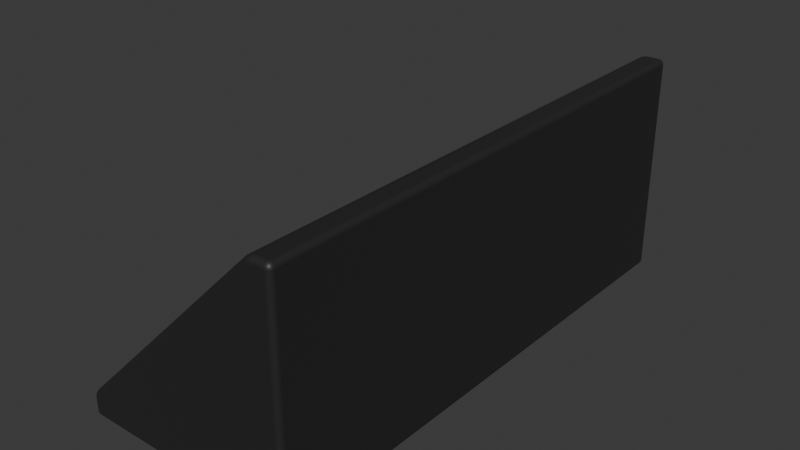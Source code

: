 # Source: blend.blend  (saved by Blender 4.3.34; exported with 4.5.12 LTS)
import bpy
from mathutils import Matrix  # noqa: F401  (used for matrix-valued properties, if any)

bpy.ops.wm.read_factory_settings(use_empty=True)
scene = bpy.context.scene
scene.name = 'Scene'

# ---- collections
col_buttons = bpy.data.collections.new('Buttons'); scene.collection.children.link(col_buttons)

# ---- images (referenced by path relative to the original .blend; pixels are not part of the script)
import os
ASSET_DIR = os.environ.get("B2B_ASSET_DIR", "")  # directory of the original .blend (textures are referenced by path, not embedded)
HERE = os.path.dirname(os.path.abspath(__file__))  # packed textures are extracted next to this script under _unpacked/

def load_image(name, relpath, width, height, colorspace="sRGB"):
    """Load a texture the original file referenced (path relative to the .blend, or extracted next to this script)."""
    p = next((c for c in (os.path.join(HERE, relpath), os.path.join(ASSET_DIR, relpath)) if relpath and os.path.exists(c)), "")
    if p:
        img = bpy.data.images.load(p, check_existing=True)
        img.name = name
    else:  # same state as the original file: an image datablock whose file is absent (Cycles renders it pink)
        img = bpy.data.images.new(name, width, height)
        img.source = "FILE"
        img.filepath = "//" + (relpath or name)
    img.colorspace_settings.name = colorspace
    return img
img_map_png = load_image('map.png', 'map.png', 1024, 1024, 'sRGB')

# ---- materials (node trees are filled in below, after node groups)
mat_material_001 = bpy.data.materials.new('Material.001')
mat_material_002 = bpy.data.materials.new('Material.002')

# ---- material node trees
mat_material_001.use_nodes = True; mat_material_001.node_tree.nodes.clear()
_N = mat_material_001.node_tree.nodes; _L = mat_material_001.node_tree.links
n0 = _N.new('ShaderNodeBsdfPrincipled'); n0.name = 'Principled BSDF'; n0.location = (10, 300)
n1 = _N.new('ShaderNodeOutputMaterial'); n1.name = 'Material Output'; n1.location = (300, 300)
n2 = _N.new('ShaderNodeRGB'); n2.name = 'RGB'; n2.location = (-280, 280)
n2.outputs[0].default_value = (0.02198, 0.02198, 0.02198, 1.0)
_L.new(n0.outputs[0], n1.inputs[0])
_L.new(n2.outputs[0], n0.inputs[0])
n1.is_active_output = True
mat_material_002.use_nodes = True; mat_material_002.node_tree.nodes.clear()
_N = mat_material_002.node_tree.nodes; _L = mat_material_002.node_tree.links
n0 = _N.new('ShaderNodeBsdfPrincipled'); n0.name = 'Principled BSDF'; n0.location = (10, 300)
n1 = _N.new('ShaderNodeOutputMaterial'); n1.name = 'Material Output'; n1.location = (300, 300)
n2 = _N.new('ShaderNodeTexImage'); n2.name = 'Image Texture'; n2.location = (-280, 280)
n2.image = img_map_png
_L.new(n0.outputs[0], n1.inputs[0])
_L.new(n2.outputs[0], n0.inputs[0])
n1.is_active_output = True

# ---- world
world_world = bpy.data.worlds.new('World'); scene.world = world_world
world_world.use_nodes = True; world_world.node_tree.nodes.clear()
_N = world_world.node_tree.nodes; _L = world_world.node_tree.links
n0 = _N.new('ShaderNodeOutputWorld'); n0.name = 'World Output'; n0.location = (300, 300)
n1 = _N.new('ShaderNodeBackground'); n1.name = 'Background'; n1.location = (10, 300)
n1.inputs[0].default_value = (0.05088, 0.05088, 0.05088, 1.0)
_L.new(n1.outputs[0], n0.inputs[0])
n0.is_active_output = True
world_world.color = (0.05088, 0.05088, 0.05088)
world_world.sun_shadow_jitter_overblur = 0.0

# ---- meshes
me_cube_015 = bpy.data.meshes.new('Cube.015')
me_cube_015.from_pydata([(1.003, 0.1822, 0.8291), (0.8614, 0.1822, 0.9705), (-0.6942, 0.1822, -0.868), (-0.8356, 0.1822, -0.7266), (1.003, 2.182, 0.8291), (0.8614, 2.182, 0.9705), (-0.6942, 2.182, -0.868), (-0.8356, 2.182, -0.7266), (-0.8897, -2.366, -0.9156), (-0.8897, 2.358, -0.9156), (1.11, -2.366, -0.9156), (1.11, -2.366, 1.084), (1.11, 2.358, -0.9156), (1.11, 2.358, 1.084), (0.9094, -2.366, 1.084), (-0.8897, -2.366, -0.7147), (-0.8897, 2.358, -0.7147), (0.9094, 2.358, 1.084), (-0.8897, -2.144, -0.9156), (-0.8897, 2.14, -0.9156), (1.11, 2.14, -0.9156), (1.11, -2.144, -0.9156), (1.11, 2.14, 1.084), (1.11, -2.144, 1.084), (0.9094, -2.144, 1.084), (0.9094, 2.14, 1.084), (-0.8897, 2.14, -0.7147), (-0.8897, -2.144, -0.7147), (0.8278, -2.144, 0.866), (-0.7179, -2.144, -0.6797), (-0.7179, 2.14, -0.6797), (0.8278, 2.14, 0.866), (0.7594, -2.366, 0.9344), (-0.7863, -2.366, -0.6113), (-0.7863, 2.358, -0.6113), (0.7594, 2.358, 0.9344), (0.7594, 2.14, 0.9344), (-0.7863, 2.14, -0.6113), (-0.7863, -2.144, -0.6113), (0.7594, -2.144, 0.9344), (1.003, -2.225, 0.8291), (0.8614, -2.225, 0.9705), (-0.6942, -2.225, -0.868), (-0.8356, -2.225, -0.7266), (1.003, 0.1752, 0.8291), (0.8614, 0.1752, 0.9705), (-0.6942, 0.1752, -0.868), (-0.8356, 0.1752, -0.7266)], [], [(0, 1, 3, 2), (2, 3, 7, 6), (6, 7, 5, 4), (4, 5, 1, 0), (2, 6, 4, 0), (7, 3, 1, 5), (13, 17, 25, 22), (23, 24, 14, 11), (12, 13, 22, 20), (19, 26, 16, 9), (25, 17, 35, 36), (37, 34, 16, 26), (33, 38, 27, 15), (18, 21, 10, 8), (9, 12, 20, 19), (21, 23, 11, 10), (9, 16, 34, 35, 17, 13, 12), (25, 36, 39, 24), (21, 18, 19, 20), (26, 19, 18, 27), (23, 21, 20, 22), (24, 23, 22, 25), (8, 15, 27, 18), (30, 29, 28, 31), (37, 26, 27, 38), (10, 11, 14, 32, 33, 15, 8), (38, 39, 28, 29), (34, 37, 36, 35), (38, 33, 32, 39), (14, 24, 39, 32), (36, 37, 30, 31), (39, 36, 31, 28), (37, 38, 29, 30), (40, 41, 43, 42), (42, 43, 47, 46), (46, 47, 45, 44), (44, 45, 41, 40), (42, 46, 44, 40), (47, 43, 41, 45)])
me_cube_015.polygons.foreach_set('material_index', [0, 0, 0, 0, 0, 0, 0, 0, 0, 0, 0, 0, 0, 0, 0, 0, 0, 0, 0, 0, 0, 0, 0, 0, 0, 0, 0, 0, 0, 0, 0, 0, 0, 1, 1, 1, 1, 1, 1])
_uv = me_cube_015.uv_layers.new(name='UVMap')
_uv.uv.foreach_set('vector', [0.375, 0.0, 0.625, 0.0, 0.625, 0.25, 0.375, 0.25, 0.375, 0.25, 0.625, 0.25, 0.625, 0.5, 0.375, 0.5, 0.375, 0.5, 0.625, 0.5, 0.625, 0.75, 0.375, 0.75, 0.375, 0.75, 0.625, 0.75, 0.625, 1.0, 0.375, 1.0, 0.125, 0.5, 0.375, 0.5, 0.375, 0.75, 0.125, 0.75, 0.0, 0.0, 1.0, 0.0, 1.0, 1.0, 0.0, 1.0, 0.625, 0.5, 0.6501, 0.5, 0.6501, 0.5115, 0.625, 0.5115, 0.625, 0.7382, 0.6501, 0.7382, 0.6501, 0.75, 0.625, 0.75, 0.375, 0.5, 0.625, 0.5, 0.625, 0.5115, 0.375, 0.5115, 0.375, 0.2385, 0.4001, 0.2385, 0.4001, 0.25, 0.375, 0.25, 0.625, 0.2385, 0.625, 0.25, 0.6063, 0.25, 0.6063, 0.2385, 0.413, 0.2385, 0.413, 0.25, 0.4001, 0.25, 0.4001, 0.2385, 0.413, 0.0, 0.413, 0.01177, 0.4001, 0.01177, 0.4001, 0.0, 0.125, 0.7382, 0.375, 0.7382, 0.375, 0.75, 0.125, 0.75, 0.125, 0.5, 0.375, 0.5, 0.375, 0.5115, 0.125, 0.5115, 0.375, 0.7382, 0.625, 0.7382, 0.625, 0.75, 0.375, 0.75, 0.375, 0.25, 0.4001, 0.25, 0.413, 0.2629, 0.6063, 0.4561, 0.625, 0.4749, 0.625, 0.5, 0.375, 0.5, 0.625, 0.2385, 0.6063, 0.2385, 0.6063, 0.01177, 0.625, 0.01177, 0.375, 0.7382, 0.125, 0.7382, 0.125, 0.5115, 0.375, 0.5115, 0.4001, 0.2385, 0.375, 0.2385, 0.375, 0.01177, 0.4001, 0.01177, 0.625, 0.7382, 0.375, 0.7382, 0.375, 0.5115, 0.625, 0.5115, 0.6501, 0.7382, 0.625, 0.7382, 0.625, 0.5115, 0.6501, 0.5115, 0.375, 0.0, 0.4001, 0.0, 0.4001, 0.01177, 0.375, 0.01177, 0.413, 0.2385, 0.413, 0.01177, 0.6063, 0.01177, 0.6063, 0.2385, 0.413, 0.2385, 0.4001, 0.2385, 0.4001, 0.01177, 0.413, 0.01177, 0.375, 0.75, 0.625, 0.75, 0.625, 0.7751, 0.6063, 0.7939, 0.413, 0.9871, 0.4001, 1.0, 0.375, 1.0, 0.413, 0.01177, 0.6063, 0.01177, 0.6063, 0.01177, 0.413, 0.01177, 0.413, 0.25, 0.413, 0.2385, 0.6063, 0.2385, 0.6063, 0.25, 0.413, 0.01177, 0.413, 0.0, 0.6063, 0.0, 0.6063, 0.01177, 0.625, 0.0, 0.625, 0.01177, 0.6063, 0.01177, 0.6063, 0.0, 0.6063, 0.2385, 0.413, 0.2385, 0.413, 0.2385, 0.6063, 0.2385, 0.6063, 0.01177, 0.6063, 0.2385, 0.6063, 0.2385, 0.6063, 0.01177, 0.413, 0.2385, 0.413, 0.01177, 0.413, 0.01177, 0.413, 0.2385, 0.375, 0.0, 0.625, 0.0, 0.625, 0.25, 0.375, 0.25, 0.375, 0.25, 0.625, 0.25, 0.625, 0.5, 0.375, 0.5, 0.375, 0.5, 0.625, 0.5, 0.625, 0.75, 0.375, 0.75, 0.375, 0.75, 0.625, 0.75, 0.625, 1.0, 0.375, 1.0, 0.125, 0.5, 0.375, 0.5, 0.375, 0.75, 0.125, 0.75, 0.0, 0.0, 1.0, 0.0, 1.0, 1.0, 0.0, 1.0])
me_cube_015.materials.append(mat_material_001)
me_cube_015.materials.append(mat_material_002)
me_cube_015.update()
me_cube_004 = bpy.data.meshes.new('Cube.004')
me_cube_004.from_pydata([(-0.5643, -0.6787, -0.4857), (-0.5926, -0.6787, -0.4574), (-0.6492, -0.6787, -0.5705), (-0.6775, -0.6787, -0.5422), (-0.5643, -0.5187, -0.4857), (-0.5926, -0.5187, -0.4574), (-0.6492, -0.5187, -0.5705), (-0.6775, -0.5187, -0.5422)], [], [(0, 1, 3, 2), (2, 3, 7, 6), (6, 7, 5, 4), (4, 5, 1, 0), (2, 6, 4, 0), (7, 3, 1, 5)])
_uv = me_cube_004.uv_layers.new(name='UVMap')
_uv.uv.foreach_set('vector', [0.375, 0.0, 0.625, 0.0, 0.625, 0.25, 0.375, 0.25, 0.375, 0.25, 0.625, 0.25, 0.625, 0.5, 0.375, 0.5, 0.375, 0.5, 0.625, 0.5, 0.625, 0.75, 0.375, 0.75, 0.375, 0.75, 0.625, 0.75, 0.625, 1.0, 0.375, 1.0, 0.125, 0.5, 0.375, 0.5, 0.375, 0.75, 0.125, 0.75, 0.625, 0.5, 0.875, 0.5, 0.875, 0.75, 0.625, 0.75])
me_cube_004.update()
me_cube_005 = bpy.data.meshes.new('Cube.005')
me_cube_005.from_pydata([(-0.5643, -1.276, -0.4857), (-0.5926, -1.276, -0.4574), (-0.6492, -1.276, -0.5705), (-0.6775, -1.276, -0.5422), (-0.5643, -1.116, -0.4857), (-0.5926, -1.116, -0.4574), (-0.6492, -1.116, -0.5705), (-0.6775, -1.116, -0.5422)], [], [(0, 1, 3, 2), (2, 3, 7, 6), (6, 7, 5, 4), (4, 5, 1, 0), (2, 6, 4, 0), (7, 3, 1, 5)])
_uv = me_cube_005.uv_layers.new(name='UVMap')
_uv.uv.foreach_set('vector', [0.375, 0.0, 0.625, 0.0, 0.625, 0.25, 0.375, 0.25, 0.375, 0.25, 0.625, 0.25, 0.625, 0.5, 0.375, 0.5, 0.375, 0.5, 0.625, 0.5, 0.625, 0.75, 0.375, 0.75, 0.375, 0.75, 0.625, 0.75, 0.625, 1.0, 0.375, 1.0, 0.125, 0.5, 0.375, 0.5, 0.375, 0.75, 0.125, 0.75, 0.625, 0.5, 0.875, 0.5, 0.875, 0.75, 0.625, 0.75])
me_cube_005.update()
me_cube_006 = bpy.data.meshes.new('Cube.006')
me_cube_006.from_pydata([(-0.461, -0.6787, -0.3848), (-0.4893, -0.6787, -0.3565), (-0.5459, -0.6787, -0.4697), (-0.5742, -0.6787, -0.4414), (-0.461, -0.5187, -0.3848), (-0.4893, -0.5187, -0.3565), (-0.5459, -0.5187, -0.4697), (-0.5742, -0.5187, -0.4414)], [], [(0, 1, 3, 2), (2, 3, 7, 6), (6, 7, 5, 4), (4, 5, 1, 0), (2, 6, 4, 0), (7, 3, 1, 5)])
_uv = me_cube_006.uv_layers.new(name='UVMap')
_uv.uv.foreach_set('vector', [0.375, 0.0, 0.625, 0.0, 0.625, 0.25, 0.375, 0.25, 0.375, 0.25, 0.625, 0.25, 0.625, 0.5, 0.375, 0.5, 0.375, 0.5, 0.625, 0.5, 0.625, 0.75, 0.375, 0.75, 0.375, 0.75, 0.625, 0.75, 0.625, 1.0, 0.375, 1.0, 0.125, 0.5, 0.375, 0.5, 0.375, 0.75, 0.125, 0.75, 0.625, 0.5, 0.875, 0.5, 0.875, 0.75, 0.625, 0.75])
me_cube_006.update()
me_cube_007 = bpy.data.meshes.new('Cube.007')
me_cube_007.from_pydata([(-0.461, -1.276, -0.3848), (-0.4893, -1.276, -0.3565), (-0.5459, -1.276, -0.4697), (-0.5742, -1.276, -0.4414), (-0.461, -1.116, -0.3848), (-0.4893, -1.116, -0.3565), (-0.5459, -1.116, -0.4697), (-0.5742, -1.116, -0.4414)], [], [(0, 1, 3, 2), (2, 3, 7, 6), (6, 7, 5, 4), (4, 5, 1, 0), (2, 6, 4, 0), (7, 3, 1, 5)])
_uv = me_cube_007.uv_layers.new(name='UVMap')
_uv.uv.foreach_set('vector', [0.375, 0.0, 0.625, 0.0, 0.625, 0.25, 0.375, 0.25, 0.375, 0.25, 0.625, 0.25, 0.625, 0.5, 0.375, 0.5, 0.375, 0.5, 0.625, 0.5, 0.625, 0.75, 0.375, 0.75, 0.375, 0.75, 0.625, 0.75, 0.625, 1.0, 0.375, 1.0, 0.125, 0.5, 0.375, 0.5, 0.375, 0.75, 0.125, 0.75, 0.625, 0.5, 0.875, 0.5, 0.875, 0.75, 0.625, 0.75])
me_cube_007.update()
me_cube_008 = bpy.data.meshes.new('Cube.008')
me_cube_008.from_pydata([(-0.1142, -1.872, -0.04252), (-0.1425, -1.872, -0.01424), (-0.1991, -1.872, -0.1274), (-0.2273, -1.872, -0.09909), (-0.1142, -1.712, -0.04252), (-0.1425, -1.712, -0.01424), (-0.1991, -1.712, -0.1274), (-0.2273, -1.712, -0.09909)], [], [(0, 1, 3, 2), (2, 3, 7, 6), (6, 7, 5, 4), (4, 5, 1, 0), (2, 6, 4, 0), (7, 3, 1, 5)])
_uv = me_cube_008.uv_layers.new(name='UVMap')
_uv.uv.foreach_set('vector', [0.375, 0.0, 0.625, 0.0, 0.625, 0.25, 0.375, 0.25, 0.375, 0.25, 0.625, 0.25, 0.625, 0.5, 0.375, 0.5, 0.375, 0.5, 0.625, 0.5, 0.625, 0.75, 0.375, 0.75, 0.375, 0.75, 0.625, 0.75, 0.625, 1.0, 0.375, 1.0, 0.125, 0.5, 0.375, 0.5, 0.375, 0.75, 0.125, 0.75, 0.625, 0.5, 0.875, 0.5, 0.875, 0.75, 0.625, 0.75])
me_cube_008.update()
me_cube_009 = bpy.data.meshes.new('Cube.009')
me_cube_009.from_pydata([(-0.2079, -0.2985, -0.1324), (-0.2362, -0.2985, -0.1041), (-0.2927, -0.2985, -0.2172), (-0.321, -0.2985, -0.1889), (-0.2079, -0.1385, -0.1324), (-0.2362, -0.1385, -0.1041), (-0.2927, -0.1385, -0.2172), (-0.321, -0.1385, -0.1889)], [], [(0, 1, 3, 2), (2, 3, 7, 6), (6, 7, 5, 4), (4, 5, 1, 0), (2, 6, 4, 0), (7, 3, 1, 5)])
_uv = me_cube_009.uv_layers.new(name='UVMap')
_uv.uv.foreach_set('vector', [0.375, 0.0, 0.625, 0.0, 0.625, 0.25, 0.375, 0.25, 0.375, 0.25, 0.625, 0.25, 0.625, 0.5, 0.375, 0.5, 0.375, 0.5, 0.625, 0.5, 0.625, 0.75, 0.375, 0.75, 0.375, 0.75, 0.625, 0.75, 0.625, 1.0, 0.375, 1.0, 0.125, 0.5, 0.375, 0.5, 0.375, 0.75, 0.125, 0.75, 0.625, 0.5, 0.875, 0.5, 0.875, 0.75, 0.625, 0.75])
me_cube_009.update()
me_cube_010 = bpy.data.meshes.new('Cube.010')
me_cube_010.from_pydata([(0.08093, -0.444, 0.1576), (0.05265, -0.444, 0.1858), (-0.00392, -0.444, 0.0727), (-0.0322, -0.444, 0.101), (0.08093, -0.284, 0.1576), (0.05265, -0.284, 0.1858), (-0.00392, -0.284, 0.0727), (-0.0322, -0.284, 0.101)], [], [(0, 1, 3, 2), (2, 3, 7, 6), (6, 7, 5, 4), (4, 5, 1, 0), (2, 6, 4, 0), (7, 3, 1, 5)])
_uv = me_cube_010.uv_layers.new(name='UVMap')
_uv.uv.foreach_set('vector', [0.375, 0.0, 0.625, 0.0, 0.625, 0.25, 0.375, 0.25, 0.375, 0.25, 0.625, 0.25, 0.625, 0.5, 0.375, 0.5, 0.375, 0.5, 0.625, 0.5, 0.625, 0.75, 0.375, 0.75, 0.375, 0.75, 0.625, 0.75, 0.625, 1.0, 0.375, 1.0, 0.125, 0.5, 0.375, 0.5, 0.375, 0.75, 0.125, 0.75, 0.625, 0.5, 0.875, 0.5, 0.875, 0.75, 0.625, 0.75])
me_cube_010.update()
me_cube_011 = bpy.data.meshes.new('Cube.011')
me_cube_011.from_pydata([(0.3511, -0.1298, 0.4279), (0.3228, -0.1298, 0.4561), (0.2662, -0.1298, 0.343), (0.2379, -0.1298, 0.3713), (0.3511, 0.03023, 0.4279), (0.3228, 0.03023, 0.4561), (0.2662, 0.03023, 0.343), (0.2379, 0.03023, 0.3713)], [], [(0, 1, 3, 2), (2, 3, 7, 6), (6, 7, 5, 4), (4, 5, 1, 0), (2, 6, 4, 0), (7, 3, 1, 5)])
_uv = me_cube_011.uv_layers.new(name='UVMap')
_uv.uv.foreach_set('vector', [0.375, 0.0, 0.625, 0.0, 0.625, 0.25, 0.375, 0.25, 0.375, 0.25, 0.625, 0.25, 0.625, 0.5, 0.375, 0.5, 0.375, 0.5, 0.625, 0.5, 0.625, 0.75, 0.375, 0.75, 0.375, 0.75, 0.625, 0.75, 0.625, 1.0, 0.375, 1.0, 0.125, 0.5, 0.375, 0.5, 0.375, 0.75, 0.125, 0.75, 0.625, 0.5, 0.875, 0.5, 0.875, 0.75, 0.625, 0.75])
me_cube_011.update()
me_cube_012 = bpy.data.meshes.new('Cube.012')
me_cube_012.from_pydata([(0.5318, -0.6058, 0.6125), (0.5035, -0.6058, 0.6407), (0.4469, -0.6058, 0.5276), (0.4187, -0.6058, 0.5559), (0.5318, -0.4458, 0.6125), (0.5035, -0.4458, 0.6407), (0.4469, -0.4458, 0.5276), (0.4187, -0.4458, 0.5559)], [], [(0, 1, 3, 2), (2, 3, 7, 6), (6, 7, 5, 4), (4, 5, 1, 0), (2, 6, 4, 0), (7, 3, 1, 5)])
_uv = me_cube_012.uv_layers.new(name='UVMap')
_uv.uv.foreach_set('vector', [0.375, 0.0, 0.625, 0.0, 0.625, 0.25, 0.375, 0.25, 0.375, 0.25, 0.625, 0.25, 0.625, 0.5, 0.375, 0.5, 0.375, 0.5, 0.625, 0.5, 0.625, 0.75, 0.375, 0.75, 0.375, 0.75, 0.625, 0.75, 0.625, 1.0, 0.375, 1.0, 0.125, 0.5, 0.375, 0.5, 0.375, 0.75, 0.125, 0.75, 0.625, 0.5, 0.875, 0.5, 0.875, 0.75, 0.625, 0.75])
me_cube_012.update()
me_cube_013 = bpy.data.meshes.new('Cube.013')
me_cube_013.from_pydata([(0.6916, -0.7226, 0.7696), (0.6633, -0.7226, 0.7979), (0.6067, -0.7226, 0.6848), (0.5784, -0.7226, 0.7131), (0.6916, -0.5626, 0.7696), (0.6633, -0.5626, 0.7979), (0.6067, -0.5626, 0.6848), (0.5784, -0.5626, 0.7131)], [], [(0, 1, 3, 2), (2, 3, 7, 6), (6, 7, 5, 4), (4, 5, 1, 0), (2, 6, 4, 0), (7, 3, 1, 5)])
_uv = me_cube_013.uv_layers.new(name='UVMap')
_uv.uv.foreach_set('vector', [0.375, 0.0, 0.625, 0.0, 0.625, 0.25, 0.375, 0.25, 0.375, 0.25, 0.625, 0.25, 0.625, 0.5, 0.375, 0.5, 0.375, 0.5, 0.625, 0.5, 0.625, 0.75, 0.375, 0.75, 0.375, 0.75, 0.625, 0.75, 0.625, 1.0, 0.375, 1.0, 0.125, 0.5, 0.375, 0.5, 0.375, 0.75, 0.125, 0.75, 0.625, 0.5, 0.875, 0.5, 0.875, 0.75, 0.625, 0.75])
me_cube_013.update()
me_cube_014 = bpy.data.meshes.new('Cube.014')
me_cube_014.from_pydata([(0.4481, -1.913, 0.5285), (0.4198, -1.913, 0.5568), (0.3633, -1.913, 0.4437), (0.335, -1.913, 0.472), (0.4481, -1.753, 0.5285), (0.4198, -1.753, 0.5568), (0.3633, -1.753, 0.4437), (0.335, -1.753, 0.472)], [], [(0, 1, 3, 2), (2, 3, 7, 6), (6, 7, 5, 4), (4, 5, 1, 0), (2, 6, 4, 0), (7, 3, 1, 5)])
_uv = me_cube_014.uv_layers.new(name='UVMap')
_uv.uv.foreach_set('vector', [0.375, 0.0, 0.625, 0.0, 0.625, 0.25, 0.375, 0.25, 0.375, 0.25, 0.625, 0.25, 0.625, 0.5, 0.375, 0.5, 0.375, 0.5, 0.625, 0.5, 0.625, 0.75, 0.375, 0.75, 0.375, 0.75, 0.625, 0.75, 0.625, 1.0, 0.375, 1.0, 0.125, 0.5, 0.375, 0.5, 0.375, 0.75, 0.125, 0.75, 0.625, 0.5, 0.875, 0.5, 0.875, 0.75, 0.625, 0.75])
me_cube_014.update()

# ---- objects
ob_cube_013 = bpy.data.objects.new('Cube.013', me_cube_015)
ob_cube_002 = bpy.data.objects.new('Cube.002', me_cube_004)
ob_cube_003 = bpy.data.objects.new('Cube.003', me_cube_005)
ob_cube_004 = bpy.data.objects.new('Cube.004', me_cube_006)
ob_cube_005 = bpy.data.objects.new('Cube.005', me_cube_007)
ob_cube_006 = bpy.data.objects.new('Cube.006', me_cube_008)
ob_cube_007 = bpy.data.objects.new('Cube.007', me_cube_009)
ob_cube_008 = bpy.data.objects.new('Cube.008', me_cube_010)
ob_cube_009 = bpy.data.objects.new('Cube.009', me_cube_011)
ob_cube_010 = bpy.data.objects.new('Cube.010', me_cube_012)
ob_cube_011 = bpy.data.objects.new('Cube.011', me_cube_013)
ob_cube_012 = bpy.data.objects.new('Cube.012', me_cube_014)

# ---- transforms, parenting, visibility, modifiers, constraints
ob_cube_013.location = (0.0, 0.0, 0.0)
_m = ob_cube_013.modifiers.new('Bevel', 'BEVEL')
_m.segments = 10
ob_cube_002.location = (0.0, 0.0, 0.0)
ob_cube_003.location = (0.0, 0.0, 0.0)
ob_cube_004.location = (0.0, 0.0, 0.0)
ob_cube_005.location = (0.0, 0.0, 0.0)
ob_cube_006.location = (0.0, 0.0, 0.0)
ob_cube_007.location = (0.0, 0.0, 0.0)
ob_cube_008.location = (0.0, 0.0, 0.0)
ob_cube_009.location = (0.0, 0.0, 0.0)
ob_cube_010.location = (0.0, 0.0, 0.0)
ob_cube_011.location = (0.0, 0.0, 0.0)
ob_cube_012.location = (0.0, 0.0, 0.0)

# ---- collection membership
scene.collection.objects.link(ob_cube_013)
col_buttons.objects.link(ob_cube_002)
col_buttons.objects.link(ob_cube_003)
col_buttons.objects.link(ob_cube_004)
col_buttons.objects.link(ob_cube_005)
col_buttons.objects.link(ob_cube_006)
col_buttons.objects.link(ob_cube_007)
col_buttons.objects.link(ob_cube_008)
col_buttons.objects.link(ob_cube_009)
col_buttons.objects.link(ob_cube_010)
col_buttons.objects.link(ob_cube_011)
col_buttons.objects.link(ob_cube_012)

# ---- scene / render settings (as saved in the file)
scene.frame_start = 1; scene.frame_end = 250; scene.frame_set(1)
scene.render.engine = 'BLENDER_EEVEE_NEXT'
bpy.context.view_layer.update()

# ---- added for rendering (the .blend has no active camera and no usable light): camera, sun
cam_auto = bpy.data.cameras.new('AutoCamera')
cam_auto.lens = 50.0
cam_auto.sensor_width = 36.0
cam_auto.clip_end = 1000.0
ob_auto_camera = bpy.data.objects.new('AutoCamera', cam_auto)
scene.collection.objects.link(ob_auto_camera)
ob_auto_camera.location = (5.20498, -6.11774, 4.1604)
ob_auto_camera.rotation_euler = (1.09748, -7.21219e-08, 0.694738)
scene.camera = ob_auto_camera
light_auto_sun = bpy.data.lights.new('AutoSun', 'SUN')
light_auto_sun.energy = 3.0
light_auto_sun.angle = 0.0523599
ob_auto_sun = bpy.data.objects.new('AutoSun', light_auto_sun)
scene.collection.objects.link(ob_auto_sun)
ob_auto_sun.rotation_euler = (0.872665, 0.174533, 0.523599)
bpy.context.view_layer.update()
